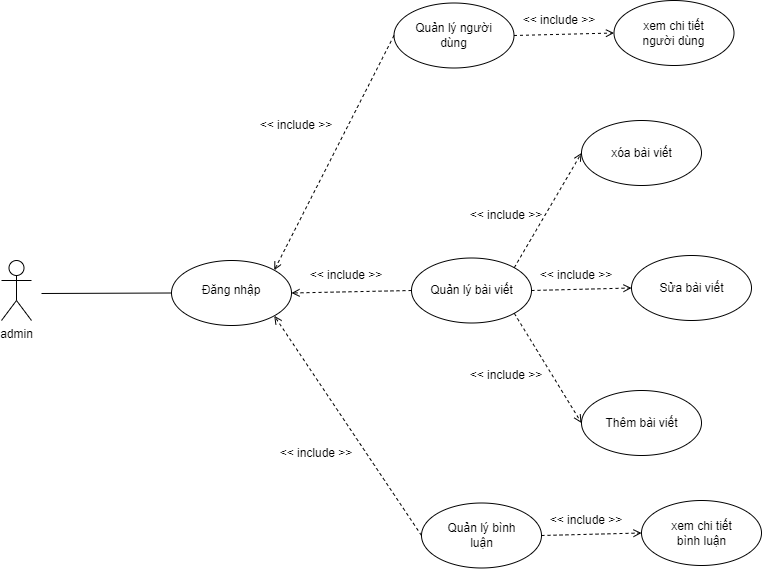

The diagram above was exported from draw.io. Its source (the exported page's mxGraphModel, read from the mxfile embedded in the PNG):
<mxGraphModel dx="1290" dy="1726" grid="1" gridSize="10" guides="1" tooltips="1" connect="1" arrows="1" fold="1" page="1" pageScale="1" pageWidth="827" pageHeight="1169" math="0" shadow="0">
  <root>
    <mxCell id="0" />
    <mxCell id="1" parent="0" />
    <mxCell id="IdWBVcY_mDZDC_V2bMbM-1" value="admin" style="shape=umlActor;verticalLabelPosition=bottom;verticalAlign=top;html=1;outlineConnect=0;" parent="1" vertex="1">
      <mxGeometry x="60" y="240" width="30" height="60" as="geometry" />
    </mxCell>
    <mxCell id="IdWBVcY_mDZDC_V2bMbM-2" value="" style="endArrow=none;html=1;rounded=0;entryX=0;entryY=0.5;entryDx=0;entryDy=0;" parent="1" target="IdWBVcY_mDZDC_V2bMbM-3" edge="1">
      <mxGeometry width="50" height="50" relative="1" as="geometry">
        <mxPoint x="100" y="273" as="sourcePoint" />
        <mxPoint x="220" y="270" as="targetPoint" />
      </mxGeometry>
    </mxCell>
    <mxCell id="IdWBVcY_mDZDC_V2bMbM-3" value="" style="ellipse;whiteSpace=wrap;html=1;" parent="1" vertex="1">
      <mxGeometry x="230" y="240" width="120" height="65" as="geometry" />
    </mxCell>
    <mxCell id="IdWBVcY_mDZDC_V2bMbM-4" value="Đăng nhập" style="text;html=1;strokeColor=none;fillColor=none;align=center;verticalAlign=middle;whiteSpace=wrap;rounded=0;" parent="1" vertex="1">
      <mxGeometry x="255" y="255" width="70" height="30" as="geometry" />
    </mxCell>
    <mxCell id="IdWBVcY_mDZDC_V2bMbM-5" value="" style="ellipse;whiteSpace=wrap;html=1;" parent="1" vertex="1">
      <mxGeometry x="470" y="237.5" width="120" height="65" as="geometry" />
    </mxCell>
    <mxCell id="IdWBVcY_mDZDC_V2bMbM-6" value="" style="ellipse;whiteSpace=wrap;html=1;" parent="1" vertex="1">
      <mxGeometry x="690" y="235" width="120" height="65" as="geometry" />
    </mxCell>
    <mxCell id="IdWBVcY_mDZDC_V2bMbM-7" value="" style="ellipse;whiteSpace=wrap;html=1;" parent="1" vertex="1">
      <mxGeometry x="640" y="370" width="120" height="65" as="geometry" />
    </mxCell>
    <mxCell id="IdWBVcY_mDZDC_V2bMbM-8" value="" style="ellipse;whiteSpace=wrap;html=1;" parent="1" vertex="1">
      <mxGeometry x="640" y="100" width="120" height="65" as="geometry" />
    </mxCell>
    <mxCell id="IdWBVcY_mDZDC_V2bMbM-10" value="" style="endArrow=open;html=1;rounded=0;dashed=1;exitX=0;exitY=0.5;exitDx=0;exitDy=0;entryX=1;entryY=0.5;entryDx=0;entryDy=0;endFill=0;" parent="1" source="IdWBVcY_mDZDC_V2bMbM-5" target="IdWBVcY_mDZDC_V2bMbM-3" edge="1">
      <mxGeometry width="50" height="50" relative="1" as="geometry">
        <mxPoint x="360" y="370" as="sourcePoint" />
        <mxPoint x="360" y="280" as="targetPoint" />
      </mxGeometry>
    </mxCell>
    <mxCell id="IdWBVcY_mDZDC_V2bMbM-11" value="&amp;lt;&amp;lt; include &amp;gt;&amp;gt;" style="text;html=1;strokeColor=none;fillColor=none;align=center;verticalAlign=middle;whiteSpace=wrap;rounded=0;" parent="1" vertex="1">
      <mxGeometry x="360" y="240" width="90" height="30" as="geometry" />
    </mxCell>
    <mxCell id="IdWBVcY_mDZDC_V2bMbM-12" value="Quản lý bài viết" style="text;html=1;strokeColor=none;fillColor=none;align=center;verticalAlign=middle;whiteSpace=wrap;rounded=0;" parent="1" vertex="1">
      <mxGeometry x="487.5" y="255" width="85" height="30" as="geometry" />
    </mxCell>
    <mxCell id="IdWBVcY_mDZDC_V2bMbM-13" value="" style="endArrow=open;html=1;rounded=0;dashed=1;exitX=1;exitY=1;exitDx=0;exitDy=0;entryX=0;entryY=0.5;entryDx=0;entryDy=0;endFill=0;" parent="1" source="IdWBVcY_mDZDC_V2bMbM-5" target="IdWBVcY_mDZDC_V2bMbM-7" edge="1">
      <mxGeometry width="50" height="50" relative="1" as="geometry">
        <mxPoint x="620" y="360" as="sourcePoint" />
        <mxPoint x="500" y="363" as="targetPoint" />
      </mxGeometry>
    </mxCell>
    <mxCell id="IdWBVcY_mDZDC_V2bMbM-14" value="&amp;lt;&amp;lt; include &amp;gt;&amp;gt;" style="text;html=1;strokeColor=none;fillColor=none;align=center;verticalAlign=middle;whiteSpace=wrap;rounded=0;" parent="1" vertex="1">
      <mxGeometry x="520" y="340" width="90" height="30" as="geometry" />
    </mxCell>
    <mxCell id="IdWBVcY_mDZDC_V2bMbM-16" value="" style="endArrow=open;html=1;rounded=0;dashed=1;exitX=1;exitY=0.5;exitDx=0;exitDy=0;entryX=0;entryY=0.5;entryDx=0;entryDy=0;endFill=0;" parent="1" source="IdWBVcY_mDZDC_V2bMbM-5" target="IdWBVcY_mDZDC_V2bMbM-6" edge="1">
      <mxGeometry width="50" height="50" relative="1" as="geometry">
        <mxPoint x="583" y="303" as="sourcePoint" />
        <mxPoint x="650" y="413" as="targetPoint" />
      </mxGeometry>
    </mxCell>
    <mxCell id="IdWBVcY_mDZDC_V2bMbM-17" value="&amp;lt;&amp;lt; include &amp;gt;&amp;gt;" style="text;html=1;strokeColor=none;fillColor=none;align=center;verticalAlign=middle;whiteSpace=wrap;rounded=0;" parent="1" vertex="1">
      <mxGeometry x="590" y="240" width="90" height="30" as="geometry" />
    </mxCell>
    <mxCell id="IdWBVcY_mDZDC_V2bMbM-18" value="&amp;lt;&amp;lt; include &amp;gt;&amp;gt;" style="text;html=1;strokeColor=none;fillColor=none;align=center;verticalAlign=middle;whiteSpace=wrap;rounded=0;" parent="1" vertex="1">
      <mxGeometry x="520" y="180" width="90" height="30" as="geometry" />
    </mxCell>
    <mxCell id="IdWBVcY_mDZDC_V2bMbM-19" value="" style="endArrow=open;html=1;rounded=0;dashed=1;exitX=1;exitY=0;exitDx=0;exitDy=0;entryX=0;entryY=0.5;entryDx=0;entryDy=0;endFill=0;" parent="1" source="IdWBVcY_mDZDC_V2bMbM-5" target="IdWBVcY_mDZDC_V2bMbM-8" edge="1">
      <mxGeometry width="50" height="50" relative="1" as="geometry">
        <mxPoint x="590" y="230" as="sourcePoint" />
        <mxPoint x="657" y="340" as="targetPoint" />
      </mxGeometry>
    </mxCell>
    <mxCell id="IdWBVcY_mDZDC_V2bMbM-20" value="Thêm bài viết" style="text;html=1;strokeColor=none;fillColor=none;align=center;verticalAlign=middle;whiteSpace=wrap;rounded=0;" parent="1" vertex="1">
      <mxGeometry x="657.5" y="387.5" width="85" height="30" as="geometry" />
    </mxCell>
    <mxCell id="IdWBVcY_mDZDC_V2bMbM-21" value="Sửa bài viết" style="text;html=1;strokeColor=none;fillColor=none;align=center;verticalAlign=middle;whiteSpace=wrap;rounded=0;" parent="1" vertex="1">
      <mxGeometry x="707.5" y="252.5" width="85" height="30" as="geometry" />
    </mxCell>
    <mxCell id="IdWBVcY_mDZDC_V2bMbM-22" value="xóa bài viết" style="text;html=1;strokeColor=none;fillColor=none;align=center;verticalAlign=middle;whiteSpace=wrap;rounded=0;" parent="1" vertex="1">
      <mxGeometry x="657.5" y="117.5" width="85" height="30" as="geometry" />
    </mxCell>
    <mxCell id="IdWBVcY_mDZDC_V2bMbM-23" value="" style="ellipse;whiteSpace=wrap;html=1;" parent="1" vertex="1">
      <mxGeometry x="480" y="482.5" width="120" height="65" as="geometry" />
    </mxCell>
    <mxCell id="IdWBVcY_mDZDC_V2bMbM-24" value="" style="ellipse;whiteSpace=wrap;html=1;" parent="1" vertex="1">
      <mxGeometry x="700" y="480" width="120" height="65" as="geometry" />
    </mxCell>
    <mxCell id="IdWBVcY_mDZDC_V2bMbM-27" value="Quản lý bình luận" style="text;html=1;strokeColor=none;fillColor=none;align=center;verticalAlign=middle;whiteSpace=wrap;rounded=0;" parent="1" vertex="1">
      <mxGeometry x="497.5" y="500" width="85" height="30" as="geometry" />
    </mxCell>
    <mxCell id="IdWBVcY_mDZDC_V2bMbM-30" value="" style="endArrow=open;html=1;rounded=0;dashed=1;exitX=1;exitY=0.5;exitDx=0;exitDy=0;entryX=0;entryY=0.5;entryDx=0;entryDy=0;endFill=0;" parent="1" source="IdWBVcY_mDZDC_V2bMbM-23" target="IdWBVcY_mDZDC_V2bMbM-24" edge="1">
      <mxGeometry width="50" height="50" relative="1" as="geometry">
        <mxPoint x="593" y="548" as="sourcePoint" />
        <mxPoint x="660" y="658" as="targetPoint" />
      </mxGeometry>
    </mxCell>
    <mxCell id="IdWBVcY_mDZDC_V2bMbM-31" value="&amp;lt;&amp;lt; include &amp;gt;&amp;gt;" style="text;html=1;strokeColor=none;fillColor=none;align=center;verticalAlign=middle;whiteSpace=wrap;rounded=0;" parent="1" vertex="1">
      <mxGeometry x="600" y="485" width="90" height="30" as="geometry" />
    </mxCell>
    <mxCell id="IdWBVcY_mDZDC_V2bMbM-35" value="xem chi tiết bình luận" style="text;html=1;strokeColor=none;fillColor=none;align=center;verticalAlign=middle;whiteSpace=wrap;rounded=0;" parent="1" vertex="1">
      <mxGeometry x="717.5" y="497.5" width="85" height="30" as="geometry" />
    </mxCell>
    <mxCell id="IdWBVcY_mDZDC_V2bMbM-37" value="" style="ellipse;whiteSpace=wrap;html=1;" parent="1" vertex="1">
      <mxGeometry x="452.5" y="-17.5" width="120" height="65" as="geometry" />
    </mxCell>
    <mxCell id="IdWBVcY_mDZDC_V2bMbM-38" value="" style="ellipse;whiteSpace=wrap;html=1;" parent="1" vertex="1">
      <mxGeometry x="672.5" y="-20" width="120" height="65" as="geometry" />
    </mxCell>
    <mxCell id="IdWBVcY_mDZDC_V2bMbM-39" value="Quản lý người dùng" style="text;html=1;strokeColor=none;fillColor=none;align=center;verticalAlign=middle;whiteSpace=wrap;rounded=0;" parent="1" vertex="1">
      <mxGeometry x="470" width="85" height="30" as="geometry" />
    </mxCell>
    <mxCell id="IdWBVcY_mDZDC_V2bMbM-40" value="" style="endArrow=open;html=1;rounded=0;dashed=1;exitX=1;exitY=0.5;exitDx=0;exitDy=0;entryX=0;entryY=0.5;entryDx=0;entryDy=0;endFill=0;" parent="1" source="IdWBVcY_mDZDC_V2bMbM-37" target="IdWBVcY_mDZDC_V2bMbM-38" edge="1">
      <mxGeometry width="50" height="50" relative="1" as="geometry">
        <mxPoint x="565.5" y="48" as="sourcePoint" />
        <mxPoint x="632.5" y="158" as="targetPoint" />
      </mxGeometry>
    </mxCell>
    <mxCell id="IdWBVcY_mDZDC_V2bMbM-41" value="&amp;lt;&amp;lt; include &amp;gt;&amp;gt;" style="text;html=1;strokeColor=none;fillColor=none;align=center;verticalAlign=middle;whiteSpace=wrap;rounded=0;" parent="1" vertex="1">
      <mxGeometry x="572.5" y="-15" width="90" height="30" as="geometry" />
    </mxCell>
    <mxCell id="IdWBVcY_mDZDC_V2bMbM-42" value="xem chi tiết người dùng" style="text;html=1;strokeColor=none;fillColor=none;align=center;verticalAlign=middle;whiteSpace=wrap;rounded=0;" parent="1" vertex="1">
      <mxGeometry x="690" y="-2.5" width="85" height="30" as="geometry" />
    </mxCell>
    <mxCell id="IdWBVcY_mDZDC_V2bMbM-43" value="" style="endArrow=open;html=1;rounded=0;dashed=1;exitX=0;exitY=0.5;exitDx=0;exitDy=0;entryX=1;entryY=0;entryDx=0;entryDy=0;endFill=0;" parent="1" source="IdWBVcY_mDZDC_V2bMbM-37" target="IdWBVcY_mDZDC_V2bMbM-3" edge="1">
      <mxGeometry width="50" height="50" relative="1" as="geometry">
        <mxPoint x="480" y="280" as="sourcePoint" />
        <mxPoint x="360" y="283" as="targetPoint" />
      </mxGeometry>
    </mxCell>
    <mxCell id="IdWBVcY_mDZDC_V2bMbM-44" value="&amp;lt;&amp;lt; include &amp;gt;&amp;gt;" style="text;html=1;strokeColor=none;fillColor=none;align=center;verticalAlign=middle;whiteSpace=wrap;rounded=0;" parent="1" vertex="1">
      <mxGeometry x="310" y="90" width="90" height="30" as="geometry" />
    </mxCell>
    <mxCell id="IdWBVcY_mDZDC_V2bMbM-45" value="" style="endArrow=open;html=1;rounded=0;dashed=1;exitX=0;exitY=0.5;exitDx=0;exitDy=0;entryX=1;entryY=1;entryDx=0;entryDy=0;endFill=0;" parent="1" source="IdWBVcY_mDZDC_V2bMbM-23" target="IdWBVcY_mDZDC_V2bMbM-3" edge="1">
      <mxGeometry width="50" height="50" relative="1" as="geometry">
        <mxPoint x="474" y="180" as="sourcePoint" />
        <mxPoint x="354" y="415" as="targetPoint" />
      </mxGeometry>
    </mxCell>
    <mxCell id="IdWBVcY_mDZDC_V2bMbM-46" value="&amp;lt;&amp;lt; include &amp;gt;&amp;gt;" style="text;html=1;strokeColor=none;fillColor=none;align=center;verticalAlign=middle;whiteSpace=wrap;rounded=0;" parent="1" vertex="1">
      <mxGeometry x="330" y="417.5" width="90" height="30" as="geometry" />
    </mxCell>
  </root>
</mxGraphModel>